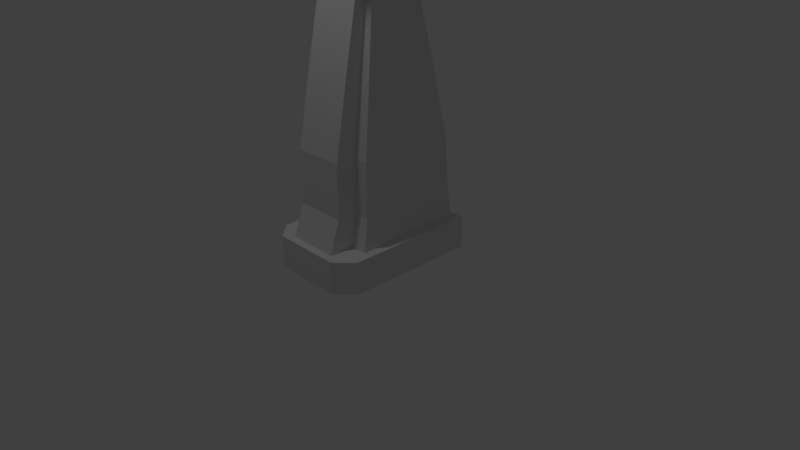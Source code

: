 # Source: sink.blend  (saved by Blender 2.79.0; exported with 4.5.12 LTS)
import bpy
from mathutils import Matrix  # noqa: F401  (used for matrix-valued properties, if any)

bpy.ops.wm.read_factory_settings(use_empty=True)
scene = bpy.context.scene
scene.name = 'Scene'

# ---- collections
col_collection_1 = bpy.data.collections.new('Collection 1'); scene.collection.children.link(col_collection_1)

# ---- materials (node trees are filled in below, after node groups)
mat_material = bpy.data.materials.new('Material')
mat_material.alpha_threshold = 0.0
mat_material.use_transparent_shadow = False
mat_material.roughness = 0.5
mat_material.line_color = (0.0, 0.0, 0.0, 1.0)

# ---- material node trees

# ---- world
world_world = bpy.data.worlds.new('World'); scene.world = world_world
world_world.color = (0.05088, 0.05088, 0.05088)
world_world.use_sun_shadow = False
world_world.sun_shadow_jitter_overblur = 0.0
world_world.cycles.sampling_method = 'MANUAL'

# ---- cameras
cam_camera = bpy.data.cameras.new('Camera')
cam_camera.clip_end = 100.0
cam_camera.lens = 35.0
cam_camera.sensor_width = 32.0
cam_camera.sensor_height = 18.0
cam_camera.ortho_scale = 7.314
cam_camera.dof.focus_distance = 0.0
cam_camera.dof.aperture_fstop = 128.0

# ---- lights
light_lamp = bpy.data.lights.new('Lamp', 'POINT')
light_lamp.transmission_factor = 0.0
light_lamp.cutoff_distance = 30.0
light_lamp.energy = 100.0
light_lamp.shadow_buffer_clip_start = 1.001
light_lamp.shadow_soft_size = 0.1
light_lamp.shadow_maximum_resolution = 0.006
light_lamp.use_absolute_resolution = True

# ---- meshes
me_cube = bpy.data.meshes.new('Cube')
me_cube.from_pydata([(0.0, 1.0, -1.0), (0.0, -1.0, -1.0), (-0.5677, -0.9, -1.0), (-0.6812, 1.0, -1.0), (0.0, 1.0, 1.0), (0.0, -1.0, 1.0), (-0.5677, -0.9, 1.0), (-0.6812, 1.0, 1.0), (0.0, -5.96e-08, -1.0), (-0.3406, 1.0, -1.0), (0.0, 1.0, 0.0), (-0.3406, -1.0, -1.0), (0.0, -1.0, 0.0), (-0.6812, 2.384e-07, -1.0), (-0.5643, -0.8939, 0.0), (-0.6812, 1.0, 0.0), (0.0, -5.364e-07, 1.0), (-0.3406, 1.0, 1.0), (-0.3406, -1.0, 1.0), (-0.6812, 1.192e-07, 1.0), (-0.3406, 1.0, 0.0), (-0.6812, 1.788e-07, 0.0), (-0.3406, -1.0, 0.0), (0.0, -2.98e-07, 0.0), (-0.3406, 8.941e-08, -1.0), (-0.4541, 1.0, -1.0), (-0.5677, 1.0, -1.0), (-0.4541, -1.0, -1.0), (-0.4638, -1.0, -1.0), (-0.4541, 1.0, 1.0), (-0.5677, 1.0, 1.0), (-0.4541, -1.0, 1.0), (-0.4638, -1.0, 1.0), (-0.4541, 1.0, 0.0), (-0.5677, 1.0, 0.0), (-0.4541, -1.0, 0.0), (-0.4638, -1.0, 0.0), (-0.5677, 1.987e-08, 1.0), (-0.4541, 1.391e-07, -1.0), (-0.5677, 1.887e-07, -1.0), (0.0, -0.5667, -1.0), (0.0, -0.9, -1.0), (0.0, -0.5667, 1.0), (0.0, -0.9, 1.0), (-0.6812, -0.7779, -1.0), (-0.6812, -0.5667, -1.0), (-0.6812, -0.7779, 1.0), (-0.6812, -0.5667, 1.0), (-0.6812, -0.7779, 0.0), (-0.6812, -0.5667, 0.0), (0.0, -0.5667, 0.0), (0.0, -0.9, 0.0), (-0.3406, -0.5667, 1.0), (-0.3406, -0.9, 1.0), (-0.3406, -0.9, -1.0), (-0.3406, -0.5667, -1.0), (-0.4541, -0.5667, 1.0), (-0.4541, -0.9, 1.0), (-0.5677, -0.5667, 1.0), (-0.4541, -0.9, -1.0), (-0.4541, -0.5667, -1.0), (-0.5677, -0.5667, -1.0), (-0.6812, 0.9032, -1.0), (-0.6812, 0.9032, 1.0), (0.0, 0.9032, -1.0), (0.0, 0.9032, 1.0), (-0.6812, 0.9032, 0.0), (0.0, 0.9032, 0.0), (-0.3406, 0.9032, 1.0), (-0.3406, 0.9032, -1.0), (-0.4541, 0.9032, -1.0), (-0.5677, 0.9032, -1.0), (-0.4541, 0.9032, 1.0), (-0.5677, 0.9032, 1.0), (0.0, -0.005484, 2.943), (0.0, -0.006873, 10.7), (-0.5251, -0.005484, 2.943), (0.0, 0.6225, 10.7), (0.0, -0.4763, 2.943), (0.0, -0.7532, 2.943), (-0.3365, -0.4763, 2.943), (-0.3365, -0.7532, 2.943), (-0.4308, -0.4763, 2.943), (-0.5251, -0.4763, 2.943), (0.0, 0.8792, 2.943), (-0.3365, 0.8792, 2.943), (-0.4308, 0.8792, 2.943), (-0.5251, 0.8792, 2.943), (0.0, -0.005484, 6.214), (0.0, -0.008248, 14.76), (-0.5251, -0.005484, 6.214), (0.0, 0.4285, 14.76), (0.0, -0.4763, 6.214), (0.0, -0.7532, 6.214), (-0.3365, -0.4763, 6.214), (-0.3365, -0.7532, 6.214), (-0.4308, -0.4763, 6.214), (-0.5251, -0.4763, 6.214), (0.0, 0.8186, 6.214), (-0.3365, 0.8186, 6.214), (-0.4308, 0.8186, 6.214), (-0.5251, 0.8186, 6.214), (-0.3281, 0.6225, 10.7), (0.0, -0.009313, 18.72), (0.0, 0.2782, 18.72), (-0.4722, -0.006873, 10.7), (-0.4001, 0.6225, 10.7), (-0.4722, 0.6225, 10.7), (0.0, -0.3665, 10.7), (0.0, -0.578, 10.7), (-0.3281, -0.3665, 10.7), (-0.3281, -0.578, 10.7), (-0.4001, -0.3665, 10.7), (-0.4722, -0.3665, 10.7), (-0.3136, 0.4285, 14.76), (0.0, -0.009313, 19.29), (0.0, 0.2782, 19.29), (-0.4136, -0.008248, 14.76), (-0.3636, 0.4285, 14.76), (-0.4136, 0.4285, 14.76), (0.0, -0.2578, 14.76), (0.0, -0.4046, 14.76), (-0.3136, -0.2578, 14.76), (-0.3136, -0.4046, 14.76), (-0.3636, -0.2578, 14.76), (-0.4136, -0.2578, 14.76), (-0.2939, 0.2782, 18.72), (0.0, -0.005152, 20.98), (0.0, 0.8655, 20.98), (-0.3598, -0.009313, 18.72), (-0.3269, 0.2782, 18.72), (-0.3598, 0.2782, 18.72), (0.0, -0.1736, 18.72), (0.0, -0.2702, 18.72), (-0.2939, -0.1736, 18.72), (-0.2939, -0.2702, 18.72), (-0.3269, -0.1736, 18.72), (-0.3598, -0.1736, 18.72), (-0.2939, 0.2782, 19.29), (0.0, -0.005152, 21.51), (0.0, 0.8655, 21.51), (-0.3598, -0.009313, 19.29), (-0.3269, 0.2782, 19.29), (-0.3598, 0.2782, 19.29), (0.0, -0.1736, 19.29), (0.0, -0.2702, 19.29), (-0.2939, -0.1736, 19.29), (-0.2939, -0.2702, 19.29), (-0.3269, -0.1736, 19.29), (-0.3598, -0.1736, 19.29), (-0.4214, 0.8655, 20.98), (0.0, -0.001728, 22.01), (0.0, 1.349, 22.01), (-0.6207, -0.005151, 20.98), (-0.521, 0.8655, 20.98), (-0.6207, 0.8655, 20.98), (0.0, -0.5026, 20.98), (0.0, -0.7952, 20.98), (-0.4214, -0.5026, 20.98), (-0.4214, -0.7952, 20.98), (-0.521, -0.5026, 20.98), (-0.6207, -0.5026, 20.98), (-0.4214, 0.8655, 21.51), (0.0, -0.001728, 22.92), (0.0, 1.349, 22.92), (-0.6207, -0.005151, 21.51), (-0.521, 0.8655, 21.51), (-0.6207, 0.8655, 21.51), (0.0, -0.5026, 21.51), (0.0, -0.7952, 21.51), (-0.4214, -0.5026, 21.51), (-0.4214, -0.7952, 21.51), (-0.521, -0.5026, 21.51), (-0.6207, -0.5026, 21.51), (-0.4524, 1.349, 22.01), (-0.7616, -0.001727, 22.01), (-0.607, 1.349, 22.01), (-0.7616, 1.349, 22.01), (0.0, -0.7733, 22.01), (0.0, -0.8699, 22.01), (-0.4524, -0.7733, 22.01), (-0.4524, -0.8699, 22.01), (-0.607, -0.7733, 22.01), (-0.7616, -0.7733, 22.01), (-0.4524, 1.349, 22.92), (-1.127, 1.192, 22.07), (-1.127, 0.02438, 22.07), (-1.127, 1.192, 22.86), (-0.607, 1.349, 22.92), (-0.7616, 1.349, 22.92), (0.0, -0.7733, 22.92), (0.0, -0.8699, 22.92), (-0.4524, -0.7733, 22.92), (-0.4524, -0.8699, 22.92), (-0.607, -0.7733, 22.92), (-0.7616, -0.7733, 22.92), (-1.223, 0.03127, 22.09), (-1.223, 1.151, 22.09), (-1.223, -0.6084, 22.09), (-1.223, 0.03127, 22.84), (-1.223, 1.151, 22.84), (-1.223, -0.6084, 22.84), (0.0, 1.349, 24.88), (0.0, -0.001728, 23.19), (-0.4557, 1.349, 24.88), (-0.4557, -0.001727, 23.19), (-0.6103, -0.001727, 23.19), (-0.7649, -0.001727, 23.19), (-0.6103, 1.349, 24.88), (-0.7649, 1.349, 24.88), (0.0, -0.7733, 24.88), (0.0, -0.8699, 24.88), (-0.4557, -0.7733, 24.88), (-0.4557, -0.8699, 24.88), (-0.6103, -0.7733, 24.88), (-0.7649, -0.7733, 24.88), (-1.226, 1.151, 24.81), (-1.226, 0.03127, 24.81), (-1.226, -0.6084, 24.81), (-1.127, -0.6428, 22.86), (-1.127, -0.6428, 22.07), (-1.13, 1.192, 24.82), (-1.13, 0.02438, 24.82), (-1.13, -0.6428, 24.82), (-0.6812, -0.4863, -1.0), (-0.6812, -0.4863, 1.0), (-0.6812, -0.4863, 0.0), (-0.3406, -0.4863, -1.0), (-0.4541, -0.4863, -1.0), (-0.5677, -0.4863, -1.0), (0.0, -0.4863, -1.0), (0.0, -0.4863, 1.0), (0.0, -0.4863, 0.0), (-0.5677, -0.4863, 1.0), (0.0, -0.4095, 2.943), (-0.5251, -0.4095, 2.943), (0.0, -0.4095, 6.214), (-0.5251, -0.4095, 6.214), (0.0, -0.3155, 10.7), (-0.4722, -0.3155, 10.7), (0.0, -0.2224, 14.76), (-0.4136, -0.2224, 14.76), (0.0, -0.1503, 18.72), (-0.3598, -0.1503, 18.72), (0.0, -0.1503, 19.29), (-0.3598, -0.1503, 19.29), (0.0, -0.4321, 20.98), (-0.6207, -0.4321, 20.98), (0.0, -0.4321, 21.51), (-0.6207, -0.4321, 21.51), (0.0, -0.6639, 22.01), (-0.7616, -0.6639, 22.01), (0.0, -0.6639, 22.92), (-1.223, -0.5177, 22.09), (-1.223, -0.5177, 22.84), (0.0, -0.6639, 24.88), (-0.4557, -0.6639, 24.88), (-0.6103, -0.6639, 24.88), (-0.7649, -0.6639, 24.88), (-1.226, -0.5177, 24.81), (-1.13, -0.5482, 24.82), (-1.127, -0.5482, 22.07), (0.0, 0.8349, -1.0), (0.0, 0.8349, 1.0), (0.0, 0.8349, 0.0), (-0.5677, 0.8349, 1.0), (-0.6812, 0.8349, -1.0), (-0.6812, 0.8349, 1.0), (-0.6812, 0.8349, 0.0), (-0.3406, 0.8349, -1.0), (-0.4541, 0.8349, -1.0), (-0.5677, 0.8349, -1.0), (0.0, 0.8122, 2.943), (-0.5251, 0.8122, 2.943), (0.0, 0.7563, 6.214), (-0.5251, 0.7563, 6.214), (0.0, 0.5749, 10.7), (-0.4722, 0.5749, 10.7), (0.0, 0.3955, 14.76), (-0.4136, 0.3955, 14.76), (0.0, 0.2565, 18.72), (-0.3598, 0.2565, 18.72), (0.0, 0.2565, 19.29), (-0.3598, 0.2565, 19.29), (0.0, 0.7997, 20.98), (-0.6207, 0.7997, 20.98), (0.0, 0.7997, 21.51), (-0.6207, 0.7997, 21.51), (0.0, 1.247, 22.01), (-0.7616, 1.247, 22.01), (0.0, 1.247, 22.92), (-1.223, 1.066, 22.09), (-1.223, 1.066, 22.84), (0.0, 1.247, 24.88), (-0.4557, 1.247, 24.88), (-0.6103, 1.247, 24.88), (-0.7649, 1.247, 24.88), (-1.226, 1.066, 24.81), (-1.13, 1.104, 24.82), (-1.127, 1.104, 22.07), (0.0, 0.7631, -1.0), (0.0, 0.7631, 1.0), (0.0, 0.7631, 0.0), (-0.5677, 0.7631, 1.0), (0.0, 0.7419, 2.943), (-0.5251, 0.7419, 2.943), (0.0, 0.6907, 6.214), (-0.5251, 0.6907, 6.214), (0.0, 0.5249, 10.7), (-0.4722, 0.5249, 10.7), (0.0, 0.3608, 14.76), (-0.4136, 0.3608, 14.76), (0.0, 0.2336, 18.72), (-0.3598, 0.2336, 18.72), (0.0, 0.2336, 19.29), (-0.3598, 0.2336, 19.29), (0.0, 0.7304, 20.98), (-0.6207, 0.7304, 20.98), (0.0, 0.7304, 21.51), (-0.6207, 0.7304, 21.51), (0.0, 1.139, 22.01), (-0.7616, 1.139, 22.01), (0.0, 1.139, 22.92), (-1.223, 0.9772, 22.09), (-1.223, 0.9772, 22.84), (0.0, 1.076, 24.88), (-0.4557, 1.076, 24.88), (-0.6103, 1.076, 24.88), (-0.7649, 1.076, 24.88), (-1.226, 0.9136, 24.81), (-1.13, 0.9475, 24.82), (-0.6812, 0.7631, -1.0), (-0.6812, 0.7631, 1.0), (-0.6812, 0.7631, 0.0), (-0.3406, 0.7631, -1.0), (-0.4541, 0.7631, -1.0), (-0.5677, 0.7631, -1.0), (-1.127, 1.011, 22.07), (-0.7722, 1.349, 26.31), (-0.6176, 1.349, 26.31), (-0.463, 1.349, 26.31), (0.0, 1.349, 26.31), (-1.137, 1.192, 26.25), (-1.234, 1.151, 26.23), (0.0, 1.247, 26.31), (-0.463, 1.247, 26.31), (-0.6176, 1.247, 26.31), (-0.7722, 1.247, 26.31), (-1.234, 1.066, 26.23), (-1.137, 1.104, 26.25), (-1.234, 0.9136, 26.17), (-1.137, 0.9475, 26.19), (-1.049, 1.226, 22.06), (-1.049, -0.6706, 22.06), (-1.052, 0.01882, 23.14), (-1.049, 1.226, 22.87), (-1.049, 0.01882, 22.06), (-1.049, -0.6706, 22.87), (-1.052, 1.226, 24.83), (-1.052, -0.6706, 24.83), (-1.049, -0.5729, 22.06), (-1.052, -0.5729, 24.83), (-1.049, 1.134, 22.06), (-1.052, 1.134, 24.83), (-1.052, 0.9748, 24.83), (-1.049, 1.038, 22.06), (-1.059, 1.226, 26.26), (-1.059, 1.134, 26.26), (0.0, 0.6725, -1.0), (0.0, 0.6725, 1.0), (0.0, 0.6725, 0.0), (-0.5677, 0.6725, 1.0), (0.0, 0.6532, 2.943), (-0.5251, 0.6532, 2.943), (0.0, 0.6081, 6.214), (-0.5251, 0.6081, 6.214), (0.0, 0.4618, 10.7), (-0.4722, 0.4618, 10.7), (0.0, 0.3169, 14.76), (-0.4136, 0.3169, 14.76), (0.0, 0.2048, 18.72), (-0.3598, 0.2048, 18.72), (0.0, 0.2048, 19.29), (-0.3598, 0.2048, 19.29), (0.0, 0.6431, 20.98), (-0.6207, 0.6431, 20.98), (0.0, 0.6431, 21.51), (-0.6207, 0.6431, 21.51), (0.0, 1.004, 22.01), (-0.7616, 1.004, 22.01), (0.0, 1.004, 22.92), (-1.223, 0.8649, 22.09), (-1.223, 0.8649, 22.84), (0.0, 0.9403, 23.19), (-0.4557, 0.9403, 23.19), (-0.6103, 0.9403, 23.19), (-0.7649, 0.9403, 23.19), (-1.226, 0.8013, 24.81), (-1.13, 0.8303, 24.82), (-0.6812, 0.6725, -1.0), (-0.6812, 0.6725, 1.0), (-0.6812, 0.6725, 0.0), (-0.3406, 0.6725, -1.0), (-0.4541, 0.6725, -1.0), (-0.5677, 0.6725, -1.0), (-1.127, 0.8939, 22.07), (-1.052, 0.8537, 23.14), (-1.049, 0.9173, 22.06), (-0.6812, -0.4291, -1.0), (-0.6812, -0.4291, 1.0), (-0.6812, -0.4291, 0.0), (-0.3406, -0.4291, -1.0), (-0.4541, -0.4291, -1.0), (-0.5677, -0.4291, -1.0), (-1.127, -0.4808, 22.07), (0.0, -0.4291, -1.0), (0.0, -0.4291, 1.0), (0.0, -0.4291, 0.0), (-0.5677, -0.4291, 1.0), (0.0, -0.362, 2.943), (-0.5251, -0.362, 2.943), (0.0, -0.362, 6.214), (-0.5251, -0.362, 6.214), (0.0, -0.2791, 10.7), (-0.4722, -0.2791, 10.7), (0.0, -0.1972, 14.76), (-0.4136, -0.1972, 14.76), (0.0, -0.1337, 18.72), (-0.3598, -0.1337, 18.72), (0.0, -0.1337, 19.29), (-0.3598, -0.1337, 19.29), (0.0, -0.3818, 20.98), (-0.6207, -0.3818, 20.98), (0.0, -0.3818, 21.51), (-0.6207, -0.3818, 21.51), (0.0, -0.5859, 22.01), (-0.7616, -0.5859, 22.01), (0.0, -0.5859, 22.92), (-1.223, -0.453, 22.09), (-1.223, -0.453, 22.84), (0.0, -0.5859, 23.19), (-0.4557, -0.5859, 23.19), (-0.6103, -0.5859, 23.19), (-0.7649, -0.5859, 23.19), (-1.226, -0.453, 24.81), (-1.13, -0.4808, 24.82), (-1.049, -0.5032, 22.06), (-1.052, -0.5032, 23.14), (-0.6136, 1.349, 25.53), (-0.6161, 1.349, 26.0), (0.0, 1.247, 26.0), (0.0, 1.247, 25.53), (0.0, 1.349, 25.53), (0.0, 1.349, 26.0), (-1.232, 1.066, 25.93), (-1.229, 1.066, 25.45), (-1.229, 0.9136, 25.42), (-1.232, 0.9136, 25.88), (-0.4615, 1.349, 26.0), (-0.459, 1.349, 25.53), (-1.133, 1.192, 25.47), (-1.136, 1.192, 25.94), (-0.7706, 1.349, 26.0), (-0.7682, 1.349, 25.53), (-0.7682, 1.247, 25.53), (-0.7706, 1.247, 26.0), (-1.136, 1.104, 25.94), (-1.133, 1.104, 25.47), (-1.136, 0.9475, 25.9), (-1.133, 0.9475, 25.44), (-1.229, 1.151, 25.45), (-1.232, 1.151, 25.93), (-0.6136, 1.247, 25.53), (-0.6161, 1.247, 26.0), (-0.459, 1.247, 25.53), (-0.4615, 1.247, 26.0), (-1.055, 1.226, 25.48), (-1.058, 1.226, 25.96), (-1.055, 1.134, 25.48), (-1.058, 1.134, 25.96), (-0.6136, 0.8039, 25.53), (-0.6161, 0.8039, 26.0), (-0.459, 0.8039, 25.53), (-0.4615, 0.8039, 26.0), (-0.6136, 0.8158, 25.53), (-0.6161, 0.8158, 26.0), (-0.459, 0.8158, 25.53), (-0.4615, 0.8158, 26.0), (-0.6136, 1.009, 25.53), (-0.6136, 0.8651, 25.53), (-0.6161, 1.009, 26.0), (-0.6161, 0.8651, 26.0), (-0.459, 1.009, 25.53), (-0.459, 0.8651, 25.53), (-0.4615, 1.009, 26.0), (-0.4615, 0.8651, 26.0), (-0.5786, 0.8278, 26.12), (-0.4989, 0.8278, 26.12), (-0.5786, 0.8531, 26.12), (-0.4989, 0.8531, 26.12), (-0.5794, 0.771, 25.63), (-0.5808, 0.771, 25.9), (-0.4943, 0.771, 25.63), (-0.4957, 0.771, 25.9), (-0.1135, 1.0, -1.0), (-0.2271, 1.0, -1.0), (-0.1135, -1.0, -1.0), (-0.2271, -1.0, -1.0), (-0.1135, 1.0, 1.0), (-0.2271, 1.0, 1.0), (-0.1135, -1.0, 1.0), (-0.2271, -1.0, 1.0), (-0.1135, 1.0, 0.0), (-0.2271, 1.0, 0.0), (-0.1135, -1.0, 0.0), (-0.2271, -1.0, 0.0), (-0.1135, -9.934e-09, -1.0), (-0.2271, 3.974e-08, -1.0), (-0.1135, -0.5667, -1.0), (-0.2271, -0.5667, -1.0), (-0.1135, -0.9, -1.0), (-0.2271, -0.9, -1.0), (-0.2271, -0.9, 1.0), (-0.1135, -0.9, 1.0), (-0.1135, 0.9032, -1.0), (-0.2271, 0.9032, -1.0), (-0.2271, 0.9032, 1.0), (-0.1135, 0.9032, 1.0), (-0.2243, -0.7532, 2.943), (-0.1122, -0.7532, 2.943), (-0.2243, 0.8792, 2.943), (-0.1122, 0.8792, 2.943), (-0.2243, -0.7532, 6.214), (-0.1122, -0.7532, 6.214), (-0.2243, 0.8186, 6.214), (-0.1122, 0.8186, 6.214), (-0.2187, -0.578, 10.7), (-0.1094, -0.578, 10.7), (-0.2187, 0.6225, 10.7), (-0.1094, 0.6225, 10.7), (-0.2091, -0.4046, 14.76), (-0.1045, -0.4046, 14.76), (-0.2091, 0.4285, 14.76), (-0.1045, 0.4285, 14.76), (-0.196, -0.2702, 18.72), (-0.09798, -0.2702, 18.72), (-0.196, 0.2782, 18.72), (-0.09798, 0.2782, 18.72), (-0.196, -0.2702, 19.29), (-0.09798, -0.2702, 19.29), (-0.196, 0.2782, 19.29), (-0.09798, 0.2782, 19.29), (-0.2809, -0.7952, 20.98), (-0.1405, -0.7952, 20.98), (-0.2809, 0.8655, 20.98), (-0.1405, 0.8655, 20.98), (-0.2809, -0.7952, 21.51), (-0.1405, -0.7952, 21.51), (-0.2809, 0.8655, 21.51), (-0.1405, 0.8655, 21.51), (-0.3016, -0.8699, 22.01), (-0.1508, -0.8699, 22.01), (-0.3016, 1.349, 22.01), (-0.1508, 1.349, 22.01), (-0.3016, -0.8699, 22.92), (-0.1508, -0.8699, 22.92), (-0.3016, 1.349, 22.92), (-0.1508, 1.349, 22.92), (-0.3038, -0.001727, 23.19), (-0.1519, -0.001728, 23.19), (-0.3038, -0.7733, 24.88), (-0.1519, -0.7733, 24.88), (-0.3038, -0.8699, 24.88), (-0.1519, -0.8699, 24.88), (-0.3038, 1.349, 24.88), (-0.1519, 1.349, 24.88), (-0.3038, -0.6639, 24.88), (-0.1519, -0.6639, 24.88), (-0.1135, -0.4863, -1.0), (-0.2271, -0.4863, -1.0), (-0.3038, 1.247, 24.88), (-0.1519, 1.247, 24.88), (-0.1135, 0.8349, -1.0), (-0.2271, 0.8349, -1.0), (-0.3038, 1.076, 24.88), (-0.1519, 1.076, 24.88), (-0.1135, 0.7631, -1.0), (-0.2271, 0.7631, -1.0), (-0.3087, 1.349, 26.31), (-0.1543, 1.349, 26.31), (-0.3087, 1.247, 26.31), (-0.1543, 1.247, 26.31), (-0.3038, 0.9403, 23.19), (-0.1519, 0.9403, 23.19), (-0.1135, 0.6725, -1.0), (-0.2271, 0.6725, -1.0), (-0.1135, -0.4291, -1.0), (-0.2271, -0.4291, -1.0), (-0.3038, -0.5859, 23.19), (-0.1519, -0.5859, 23.19), (-0.153, 1.247, 25.53), (-0.306, 1.247, 25.53), (-0.1538, 1.247, 26.0), (-0.3076, 1.247, 26.0), (-0.306, 1.349, 25.53), (-0.153, 1.349, 25.53), (-0.3076, 1.349, 26.0), (-0.1538, 1.349, 26.0), (0.0, 0.5246, -1.0), (0.0, 0.5246, 1.0), (0.0, 0.5246, 0.0), (-0.5677, 0.5246, 1.0), (0.0, 0.5083, 2.943), (-0.5251, 0.5083, 2.943), (0.0, 0.4732, 6.214), (-0.5251, 0.4732, 6.214), (0.0, 0.3587, 10.7), (-0.4722, 0.3587, 10.7), (0.0, 0.2454, 14.76), (-0.4136, 0.2454, 14.76), (0.0, 0.1577, 18.72), (-0.3598, 0.1577, 18.72), (0.0, 0.1577, 19.29), (-0.3598, 0.1577, 19.29), (0.0, 0.5006, 20.98), (-0.6207, 0.5006, 20.98), (0.0, 0.5006, 21.51), (-0.6207, 0.5006, 21.51), (0.0, 0.7827, 22.01), (-0.7616, 0.7827, 22.01), (0.0, 0.7827, 22.92), (-1.223, 0.6816, 22.09), (-1.223, 0.6816, 22.84), (0.0, 0.7331, 23.19), (-0.4557, 0.7331, 23.19), (-0.6103, 0.7331, 23.19), (-0.7649, 0.7331, 23.19), (-1.226, 0.632, 24.81), (-1.13, 0.6531, 24.82), (-1.052, 0.6702, 23.14), (-0.6812, 0.5246, -1.0), (-0.6812, 0.5246, 1.0), (-0.6812, 0.5246, 0.0), (-0.3406, 0.5246, -1.0), (-0.4541, 0.5246, -1.0), (-0.5677, 0.5246, -1.0), (-1.127, 0.7027, 22.07), (-1.049, 0.7198, 22.06), (-0.1519, 0.7331, 23.19), (-0.3038, 0.7331, 23.19), (-0.1135, 0.5246, -1.0), (-0.2271, 0.5246, -1.0), (0.0, 0.4285, -1.0), (0.0, 0.4285, 1.0), (0.0, 0.4285, 0.0), (-0.5677, 0.4285, 1.0), (0.0, 0.4142, 2.943), (-0.5251, 0.4142, 2.943), (0.0, 0.3855, 6.214), (-0.5251, 0.3855, 6.214), (0.0, 0.2917, 10.7), (-0.4722, 0.2917, 10.7), (0.0, 0.199, 14.76), (-0.4136, 0.199, 14.76), (0.0, 0.1271, 18.72), (-0.3598, 0.1271, 18.72), (0.0, 0.1271, 19.29), (-0.3598, 0.1271, 19.29), (0.0, 0.4079, 20.98), (-0.6207, 0.4079, 20.98), (0.0, 0.4079, 21.51), (-0.6207, 0.4079, 21.51), (0.0, 0.639, 22.01), (-0.7616, 0.639, 22.01), (0.0, 0.639, 22.92), (-1.223, 0.5625, 22.09), (-1.223, 0.5625, 22.84), (0.0, 0.5985, 23.19), (-0.4557, 0.5985, 23.19), (-0.6103, 0.5985, 23.19), (-0.7649, 0.5985, 23.19), (-1.226, 0.522, 24.81), (-1.13, 0.5379, 24.82), (-1.052, 0.5508, 23.14), (-0.1519, 0.5985, 23.19), (-0.3038, 0.5985, 23.19), (-0.6812, 0.4285, -1.0), (-0.6812, 0.4285, 1.0), (-0.6812, 0.4285, 0.0), (-0.3406, 0.4285, -1.0), (-0.4541, 0.4285, -1.0), (-0.5677, 0.4285, -1.0), (-1.127, 0.5785, 22.07), (-1.049, 0.5914, 22.06), (-0.1135, 0.4285, -1.0), (-0.2271, 0.4285, -1.0)], [], [(51, 43, 5, 12), (36, 32, 6, 14), (66, 63, 7, 15), (34, 26, 3, 15), (30, 34, 15, 7), (509, 513, 20, 17), (513, 505, 9, 20), (62, 66, 15, 3), (408, 410, 21, 13), (410, 409, 19, 21), (28, 36, 14, 2), (507, 515, 22, 11), (515, 511, 18, 22), (41, 51, 12, 1), (652, 654, 23, 8), (654, 653, 16, 23), (522, 53, 18, 511), (68, 72, 86, 85), (655, 687, 19, 37), (691, 39, 13, 686), (695, 517, 24, 689), (521, 507, 11, 54), (689, 24, 38, 690), (690, 38, 39, 691), (43, 42, 78, 79), (52, 53, 81, 80), (11, 22, 35, 27), (27, 35, 36, 28), (17, 20, 33, 29), (29, 33, 34, 30), (20, 9, 25, 33), (33, 25, 26, 34), (22, 18, 31, 35), (35, 31, 32, 36), (53, 57, 31, 18), (57, 6, 32, 31), (54, 11, 27, 59), (59, 27, 28, 2), (228, 60, 61, 229), (60, 59, 2, 61), (227, 55, 60, 228), (55, 54, 59, 60), (526, 68, 85, 530), (56, 58, 6, 57), (72, 73, 87, 86), (52, 56, 57, 53), (579, 519, 55, 227), (519, 521, 54, 55), (263, 65, 84, 272), (56, 52, 80, 82), (230, 232, 50, 40), (40, 50, 51, 41), (14, 6, 46, 48), (48, 46, 47, 49), (2, 14, 48, 44), (44, 48, 49, 45), (232, 231, 42, 50), (50, 42, 43, 51), (233, 225, 47, 58), (58, 47, 46, 6), (229, 61, 45, 224), (61, 2, 44, 45), (29, 30, 73, 72), (17, 29, 72, 68), (25, 70, 71, 26), (9, 69, 70, 25), (505, 525, 69, 9), (26, 71, 62, 3), (30, 7, 63, 73), (509, 17, 68, 526), (10, 4, 65, 67), (0, 10, 67, 64), (266, 268, 66, 62), (268, 267, 63, 66), (80, 81, 95, 94), (83, 82, 96, 97), (657, 76, 90, 659), (529, 79, 93, 533), (530, 85, 99, 534), (235, 83, 97, 237), (79, 78, 92, 93), (58, 56, 82, 83), (523, 43, 79, 529), (233, 58, 83, 235), (655, 37, 76, 657), (416, 16, 74, 419), (97, 96, 112, 113), (659, 90, 105, 661), (533, 93, 109, 537), (534, 99, 102, 538), (237, 97, 113, 239), (93, 92, 108, 109), (99, 100, 106, 102), (86, 87, 101, 100), (272, 84, 98, 274), (419, 74, 88, 421), (82, 80, 94, 96), (85, 86, 100, 99), (113, 112, 124, 125), (661, 105, 117, 663), (537, 109, 121, 541), (538, 102, 114, 542), (239, 113, 125, 241), (109, 108, 120, 121), (102, 106, 118, 114), (94, 95, 111, 110), (100, 101, 107, 106), (274, 98, 77, 276), (421, 88, 75, 423), (96, 94, 110, 112), (125, 124, 136, 137), (663, 117, 129, 665), (541, 121, 133, 545), (542, 114, 126, 546), (241, 125, 137, 243), (121, 120, 132, 133), (114, 118, 130, 126), (110, 111, 123, 122), (106, 107, 119, 118), (276, 77, 91, 278), (423, 75, 89, 425), (112, 110, 122, 124), (665, 129, 141, 667), (545, 133, 145, 549), (546, 126, 138, 550), (243, 137, 149, 245), (133, 132, 144, 145), (126, 130, 142, 138), (136, 134, 146, 148), (122, 123, 135, 134), (118, 119, 131, 130), (278, 91, 104, 280), (425, 89, 103, 427), (124, 122, 134, 136), (549, 145, 157, 553), (550, 138, 150, 554), (245, 149, 161, 247), (145, 144, 156, 157), (138, 142, 154, 150), (148, 146, 158, 160), (429, 115, 127, 431), (137, 136, 148, 149), (134, 135, 147, 146), (130, 131, 143, 142), (280, 104, 116, 282), (427, 103, 115, 429), (247, 161, 173, 249), (157, 156, 168, 169), (150, 154, 166, 162), (160, 158, 170, 172), (431, 127, 139, 433), (284, 128, 140, 286), (154, 155, 167, 166), (667, 141, 153, 669), (149, 148, 160, 161), (146, 147, 159, 158), (142, 143, 155, 154), (282, 116, 128, 284), (169, 168, 178, 179), (162, 166, 176, 174), (172, 170, 180, 182), (433, 139, 151, 435), (286, 140, 152, 288), (166, 167, 177, 176), (170, 171, 181, 180), (554, 150, 162, 558), (553, 157, 169, 557), (669, 153, 165, 671), (161, 160, 172, 173), (158, 159, 171, 170), (179, 178, 190, 191), (174, 176, 188, 184), (182, 180, 192, 194), (435, 151, 163, 437), (288, 152, 164, 290), (176, 177, 189, 188), (180, 181, 193, 192), (249, 173, 183, 251), (558, 162, 174, 562), (557, 169, 179, 561), (671, 165, 175, 673), (173, 172, 182, 183), (194, 192, 212, 214), (254, 201, 218, 259), (195, 194, 214, 215), (676, 199, 217, 681), (357, 195, 215, 359), (566, 184, 204, 574), (184, 188, 208, 204), (692, 186, 196, 675), (562, 174, 184, 566), (561, 179, 191, 565), (192, 193, 213, 212), (183, 182, 194, 195), (253, 198, 201, 254), (675, 196, 199, 676), (220, 219, 201, 198), (187, 185, 197, 200), (188, 189, 209, 208), (261, 220, 198, 253), (685, 678, 205, 568), (678, 679, 206, 205), (679, 680, 207, 206), (257, 258, 215, 214), (256, 257, 214, 212), (576, 256, 212, 570), (570, 212, 213, 572), (468, 466, 349, 351), (445, 222, 217, 444), (437, 163, 203, 440), (290, 164, 202, 293), (191, 190, 210, 211), (187, 200, 216, 221), (565, 191, 211, 573), (355, 187, 221, 358), (447, 354, 222, 445), (479, 465, 347, 367), (360, 353, 220, 261), (355, 352, 185, 187), (353, 357, 219, 220), (693, 356, 186, 692), (201, 219, 223, 218), (446, 360, 261, 414), (359, 361, 260, 223), (190, 252, 255, 210), (223, 260, 259, 218), (598, 441, 256, 576), (441, 442, 257, 256), (442, 443, 258, 257), (414, 261, 253, 438), (438, 253, 254, 439), (439, 254, 259, 444), (434, 249, 251, 436), (178, 250, 252, 190), (168, 248, 250, 178), (156, 246, 248, 168), (432, 247, 249, 434), (132, 242, 244, 144), (144, 244, 246, 156), (430, 245, 247, 432), (120, 240, 242, 132), (428, 243, 245, 430), (108, 238, 240, 120), (426, 241, 243, 428), (92, 236, 238, 108), (424, 239, 241, 426), (78, 234, 236, 92), (422, 237, 239, 424), (42, 231, 234, 78), (418, 233, 235, 420), (420, 235, 237, 422), (413, 229, 224, 408), (418, 409, 225, 233), (417, 416, 231, 232), (415, 417, 232, 230), (597, 579, 227, 411), (411, 227, 228, 412), (412, 228, 229, 413), (49, 47, 225, 226), (45, 49, 226, 224), (352, 362, 299, 185), (364, 363, 298, 330), (322, 290, 293, 325), (477, 461, 342, 366), (458, 449, 339, 340), (450, 453, 341, 344), (454, 457, 350, 348), (197, 291, 292, 200), (185, 299, 291, 197), (200, 292, 297, 216), (167, 287, 289, 177), (320, 288, 290, 322), (155, 285, 287, 167), (318, 286, 288, 320), (314, 282, 284, 316), (143, 283, 285, 155), (316, 284, 286, 318), (312, 280, 282, 314), (310, 278, 280, 312), (131, 281, 283, 143), (308, 276, 278, 310), (119, 279, 281, 131), (306, 274, 276, 308), (107, 277, 279, 119), (304, 272, 274, 306), (101, 275, 277, 107), (73, 265, 273, 87), (87, 273, 275, 101), (333, 332, 267, 268), (331, 333, 268, 266), (301, 263, 272, 304), (70, 270, 271, 71), (69, 269, 270, 70), (525, 583, 269, 69), (71, 271, 266, 62), (73, 63, 267, 265), (67, 65, 263, 264), (64, 67, 264, 262), (369, 301, 304, 372), (399, 401, 333, 331), (401, 400, 332, 333), (372, 304, 306, 374), (374, 306, 308, 376), (376, 308, 310, 378), (378, 310, 312, 380), (380, 312, 314, 382), (384, 316, 318, 386), (382, 314, 316, 384), (386, 318, 320, 388), (388, 320, 322, 390), (398, 330, 329, 397), (390, 322, 325, 393), (406, 364, 330, 398), (362, 365, 337, 299), (295, 296, 328, 327), (294, 295, 327, 326), (580, 294, 326, 584), (291, 323, 324, 292), (299, 337, 323, 291), (292, 324, 329, 297), (287, 319, 321, 289), (285, 317, 319, 287), (283, 315, 317, 285), (281, 313, 315, 283), (279, 311, 313, 281), (277, 309, 311, 279), (275, 307, 309, 277), (265, 303, 305, 273), (273, 305, 307, 275), (270, 335, 336, 271), (269, 334, 335, 270), (583, 587, 334, 269), (271, 336, 331, 266), (265, 267, 332, 303), (264, 263, 301, 302), (262, 264, 302, 300), (349, 342, 343, 348), (367, 366, 342, 349), (351, 349, 348, 350), (339, 338, 347, 346), (340, 339, 346, 345), (588, 340, 345, 590), (606, 458, 340, 588), (461, 471, 343, 342), (465, 473, 346, 347), (471, 454, 348, 343), (473, 475, 345, 346), (602, 450, 344, 591), (457, 468, 351, 350), (449, 462, 338, 339), (347, 338, 366, 367), (289, 321, 365, 362), (396, 328, 364, 406), (462, 477, 366, 338), (328, 296, 363, 364), (177, 289, 362, 352), (215, 258, 361, 359), (436, 251, 360, 446), (673, 175, 356, 693), (183, 195, 357, 353), (189, 177, 352, 355), (251, 183, 353, 360), (466, 479, 367, 349), (443, 207, 354, 447), (189, 355, 358, 209), (219, 357, 359, 223), (321, 389, 407, 365), (636, 396, 406, 639), (639, 406, 398, 638), (630, 390, 393, 633), (638, 398, 397, 637), (628, 388, 390, 630), (626, 386, 388, 628), (622, 382, 384, 624), (624, 384, 386, 626), (620, 380, 382, 622), (618, 378, 380, 620), (616, 376, 378, 618), (614, 374, 376, 616), (612, 372, 374, 614), (642, 641, 400, 401), (640, 642, 401, 399), (609, 369, 372, 612), (365, 407, 405, 337), (327, 328, 396, 395), (326, 327, 395, 394), (584, 326, 394, 592), (323, 391, 392, 324), (337, 405, 391, 323), (324, 392, 397, 329), (319, 387, 389, 321), (317, 385, 387, 319), (315, 383, 385, 317), (313, 381, 383, 315), (311, 379, 381, 313), (309, 377, 379, 311), (307, 375, 377, 309), (303, 371, 373, 305), (305, 373, 375, 307), (335, 403, 404, 336), (334, 402, 403, 335), (587, 595, 402, 334), (336, 404, 399, 331), (303, 332, 400, 371), (302, 301, 369, 370), (300, 302, 370, 368), (258, 443, 447, 361), (175, 436, 446, 356), (38, 412, 413, 39), (24, 411, 412, 38), (517, 597, 411, 24), (8, 23, 417, 415), (23, 16, 416, 417), (37, 19, 409, 418), (39, 413, 408, 13), (76, 420, 422, 90), (37, 418, 420, 76), (90, 422, 424, 105), (105, 424, 426, 117), (117, 426, 428, 129), (129, 428, 430, 141), (141, 430, 432, 153), (153, 432, 434, 165), (165, 434, 436, 175), (199, 439, 444, 217), (196, 438, 439, 199), (186, 414, 438, 196), (206, 207, 443, 442), (205, 206, 442, 441), (568, 205, 441, 598), (356, 446, 414, 186), (361, 447, 445, 260), (252, 437, 440, 255), (260, 445, 444, 259), (250, 435, 437, 252), (248, 433, 435, 250), (246, 431, 433, 248), (242, 427, 429, 244), (244, 429, 431, 246), (240, 425, 427, 242), (238, 423, 425, 240), (236, 421, 423, 238), (234, 419, 421, 236), (231, 416, 419, 234), (226, 225, 409, 410), (224, 226, 410, 408), (298, 363, 478, 467), (467, 478, 479, 466), (209, 358, 476, 463), (463, 476, 477, 462), (208, 209, 463, 448), (448, 463, 462, 449), (329, 330, 469, 456), (456, 469, 468, 457), (581, 293, 451, 600), (600, 451, 450, 602), (295, 294, 474, 472), (484, 486, 482, 480), (216, 297, 455, 470), (470, 455, 454, 471), (296, 295, 472, 464), (464, 472, 473, 465), (221, 216, 470, 460), (460, 470, 471, 461), (574, 204, 459, 604), (604, 459, 458, 606), (297, 329, 456, 455), (455, 456, 457, 454), (293, 202, 452, 451), (451, 452, 453, 450), (204, 208, 448, 459), (459, 448, 449, 458), (358, 221, 460, 476), (476, 460, 461, 477), (363, 296, 464, 478), (478, 464, 465, 479), (330, 298, 467, 469), (469, 467, 466, 468), (480, 482, 502, 500), (486, 487, 483, 482), (485, 484, 480, 481), (487, 485, 481, 483), (489, 493, 486, 484), (491, 489, 484, 485), (493, 495, 487, 486), (485, 487, 497, 496), (475, 473, 490, 494), (494, 490, 491, 495), (474, 475, 494, 492), (492, 494, 495, 493), (473, 472, 488, 490), (490, 488, 489, 491), (472, 474, 492, 488), (488, 492, 493, 489), (499, 498, 496, 497), (487, 495, 499, 497), (491, 485, 496, 498), (495, 491, 498, 499), (500, 502, 503, 501), (481, 480, 500, 501), (483, 481, 501, 503), (482, 483, 503, 502), (452, 605, 607, 453), (605, 604, 606, 607), (202, 575, 605, 452), (575, 574, 604, 605), (474, 601, 603, 475), (601, 600, 602, 603), (294, 580, 601, 474), (580, 581, 600, 601), (203, 569, 599, 440), (569, 568, 598, 599), (8, 415, 596, 516), (516, 596, 597, 517), (300, 368, 594, 586), (586, 594, 595, 587), (325, 585, 593, 393), (585, 584, 592, 593), (475, 603, 590, 345), (603, 602, 591, 590), (453, 607, 589, 341), (607, 606, 588, 589), (341, 589, 591, 344), (589, 588, 590, 591), (262, 300, 586, 582), (582, 586, 587, 583), (293, 581, 585, 325), (581, 580, 584, 585), (64, 262, 582, 524), (524, 582, 583, 525), (415, 230, 578, 596), (596, 578, 579, 597), (440, 599, 577, 255), (599, 598, 576, 577), (193, 564, 572, 213), (564, 565, 573, 572), (210, 571, 573, 211), (571, 570, 572, 573), (255, 577, 571, 210), (577, 576, 570, 571), (677, 684, 569, 203), (684, 685, 568, 569), (181, 560, 564, 193), (560, 561, 565, 564), (152, 563, 567, 164), (563, 562, 566, 567), (164, 567, 575, 202), (567, 566, 574, 575), (171, 556, 560, 181), (556, 557, 561, 560), (140, 559, 563, 152), (559, 558, 562, 563), (159, 552, 556, 171), (552, 553, 557, 556), (128, 555, 559, 140), (555, 554, 558, 559), (116, 551, 555, 128), (551, 550, 554, 555), (147, 548, 552, 159), (548, 549, 553, 552), (104, 547, 551, 116), (547, 546, 550, 551), (135, 544, 548, 147), (544, 545, 549, 548), (91, 543, 547, 104), (543, 542, 546, 547), (123, 540, 544, 135), (540, 541, 545, 544), (77, 539, 543, 91), (539, 538, 542, 543), (111, 536, 540, 123), (536, 537, 541, 540), (98, 535, 539, 77), (535, 534, 538, 539), (95, 532, 536, 111), (532, 533, 537, 536), (53, 522, 528, 81), (522, 523, 529, 528), (84, 531, 535, 98), (531, 530, 534, 535), (81, 528, 532, 95), (528, 529, 533, 532), (4, 508, 527, 65), (508, 509, 526, 527), (0, 64, 524, 504), (504, 524, 525, 505), (40, 41, 520, 518), (518, 520, 521, 519), (230, 40, 518, 578), (578, 518, 519, 579), (65, 527, 531, 84), (527, 526, 530, 531), (41, 1, 506, 520), (520, 506, 507, 521), (652, 8, 516, 694), (694, 516, 517, 695), (43, 523, 510, 5), (523, 522, 511, 510), (12, 5, 510, 514), (514, 510, 511, 515), (1, 12, 514, 506), (506, 514, 515, 507), (10, 0, 504, 512), (512, 504, 505, 513), (4, 10, 512, 508), (508, 512, 513, 509), (594, 650, 651, 595), (368, 608, 650, 594), (593, 592, 649, 648), (393, 593, 648, 633), (653, 609, 612, 656), (686, 688, 642, 640), (688, 687, 641, 642), (656, 612, 614, 658), (658, 614, 616, 660), (660, 616, 618, 662), (662, 618, 620, 664), (664, 620, 622, 666), (668, 624, 626, 670), (666, 622, 624, 668), (670, 626, 628, 672), (672, 628, 630, 674), (682, 638, 637, 681), (674, 630, 633, 677), (683, 639, 638, 682), (680, 636, 639, 683), (389, 629, 647, 407), (407, 647, 646, 405), (395, 396, 636, 635), (394, 395, 635, 634), (592, 394, 634, 649), (391, 631, 632, 392), (405, 646, 631, 391), (392, 632, 637, 397), (387, 627, 629, 389), (385, 625, 627, 387), (383, 623, 625, 385), (381, 621, 623, 383), (379, 619, 621, 381), (377, 617, 619, 379), (375, 615, 617, 377), (371, 611, 613, 373), (373, 613, 615, 375), (403, 644, 645, 404), (402, 643, 644, 403), (595, 651, 643, 402), (404, 645, 640, 399), (371, 400, 641, 611), (370, 369, 609, 610), (368, 370, 610, 608), (207, 680, 683, 354), (354, 683, 682, 222), (163, 674, 677, 203), (222, 682, 681, 217), (151, 672, 674, 163), (139, 670, 672, 151), (115, 666, 668, 127), (127, 668, 670, 139), (103, 664, 666, 115), (89, 662, 664, 103), (75, 660, 662, 89), (88, 658, 660, 75), (74, 656, 658, 88), (21, 19, 687, 688), (13, 21, 688, 686), (16, 653, 656, 74), (650, 694, 695, 651), (608, 652, 694, 650), (648, 649, 685, 684), (633, 648, 684, 677), (629, 673, 693, 647), (647, 693, 692, 646), (635, 636, 680, 679), (634, 635, 679, 678), (649, 634, 678, 685), (631, 675, 676, 632), (646, 692, 675, 631), (632, 676, 681, 637), (627, 671, 673, 629), (625, 669, 671, 627), (623, 667, 669, 625), (621, 665, 667, 623), (619, 663, 665, 621), (617, 661, 663, 619), (615, 659, 661, 617), (611, 655, 657, 613), (613, 657, 659, 615), (644, 690, 691, 645), (643, 689, 690, 644), (651, 695, 689, 643), (645, 691, 686, 640), (611, 641, 687, 655), (610, 609, 653, 654), (608, 610, 654, 652)])
me_cube.materials.append(mat_material)
me_cube.use_remesh_preserve_volume = False
me_cube.use_remesh_preserve_attributes = False
me_cube.use_mirror_vertex_groups = False
me_cube.update()

# ---- objects
ob_cube = bpy.data.objects.new('Cube', me_cube)
ob_lamp = bpy.data.objects.new('Lamp', light_lamp)
ob_camera = bpy.data.objects.new('Camera', cam_camera)

# ---- transforms, parenting, visibility, modifiers, constraints
ob_cube.location = (0.0, 0.0, 0.2205)
ob_cube.scale = (1.0, 1.0, 0.2138)
ob_cube.lock_rotations_4d = False
ob_cube.empty_display_type = 'ARROWS'
ob_cube.lineart.crease_threshold = 0.0
_m = ob_cube.modifiers.new('Mirror', 'MIRROR')
_m.use_clip = True
ob_lamp.location = (-0.04058, -1.644, 7.212)
ob_lamp.rotation_euler = (0.6503, 0.05522, 1.866)
ob_lamp.lock_rotations_4d = False
ob_lamp.empty_display_type = 'ARROWS'
ob_lamp.color = (0.0, 0.0, 0.0, 0.0)
ob_lamp.lineart.crease_threshold = 0.0
ob_camera.location = (7.481, -6.508, 5.344)
ob_camera.rotation_euler = (1.109, 0.0, 0.8149)
ob_camera.lock_rotations_4d = False
ob_camera.empty_display_type = 'ARROWS'
ob_camera.color = (0.0, 0.0, 0.0, 0.0)
ob_camera.display_type = 'WIRE'
ob_camera.lineart.crease_threshold = 0.0

# ---- collection membership
col_collection_1.objects.link(ob_cube)
col_collection_1.objects.link(ob_lamp)
col_collection_1.objects.link(ob_camera)

# ---- scene / render settings (as saved in the file)
scene.camera = ob_camera
scene.frame_start = 1; scene.frame_end = 250; scene.frame_set(1)
scene.render.engine = 'BLENDER_EEVEE_NEXT'
scene.render.resolution_percentage = 50
scene.render.dither_intensity = 0.0
scene.cycles.use_denoising = False
scene.cycles.samples = 128
scene.cycles.sampling_pattern = 'TABULATED_SOBOL'
scene.cycles.use_adaptive_sampling = False
scene.cycles.use_light_tree = False
scene.cycles.blur_glossy = 0.0
scene.cycles.sample_clamp_indirect = 0.0
scene.view_settings.view_transform = 'Standard'
bpy.context.view_layer.update()
